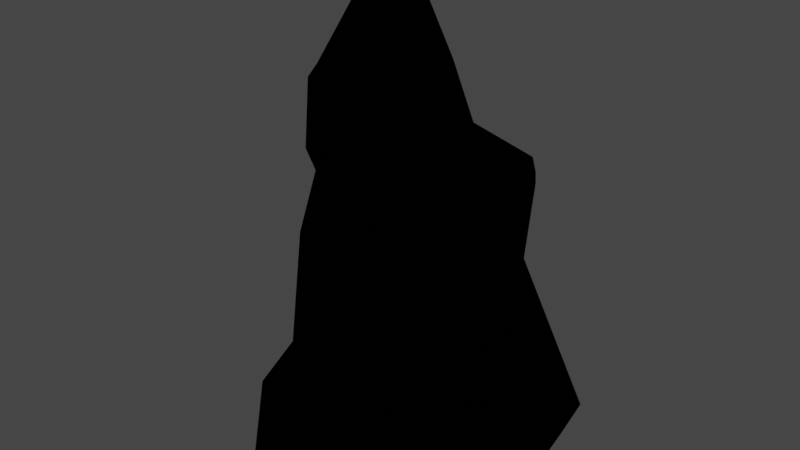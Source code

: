 # Source: TwnObj_Village_HatenoRock_A_01_Far.blend  (saved by Blender 3.6.11; exported with 4.5.12 LTS)
import bpy
from mathutils import Matrix  # noqa: F401  (used for matrix-valued properties, if any)

bpy.ops.wm.read_factory_settings(use_empty=True)
scene = bpy.context.scene
scene.name = 'Scene'

# ---- collections
col_twnobj_village_hatenorock_a_01_far = bpy.data.collections.new('TwnObj_Village_HatenoRock_A_01_Far'); scene.collection.children.link(col_twnobj_village_hatenorock_a_01_far)

# ---- images (referenced by path relative to the original .blend; pixels are not part of the script)
import os
ASSET_DIR = os.environ.get("B2B_ASSET_DIR", "")  # directory of the original .blend (textures are referenced by path, not embedded)
HERE = os.path.dirname(os.path.abspath(__file__))  # packed textures are extracted next to this script under _unpacked/

def load_image(name, relpath, width, height, colorspace="sRGB"):
    """Load a texture the original file referenced (path relative to the .blend, or extracted next to this script)."""
    p = next((c for c in (os.path.join(HERE, relpath), os.path.join(ASSET_DIR, relpath)) if relpath and os.path.exists(c)), "")
    if p:
        img = bpy.data.images.load(p, check_existing=True)
        img.name = name
    else:  # same state as the original file: an image datablock whose file is absent (Cycles renders it pink)
        img = bpy.data.images.new(name, width, height)
        img.source = "FILE"
        img.filepath = "//" + (relpath or name)
    img.colorspace_settings.name = colorspace
    return img
img_far_twnobj_village_hatenorock_a_01_alb_png = load_image('Far_TwnObj_Village_HatenoRock_A_01_Alb.png', 'Far_TwnObj_Village_HatenoRock_A_01_Alb.png', 1024, 1024, 'sRGB')

# ---- materials (node trees are filled in below, after node groups)
mat_far_twnobj_village_hatenorock_a_01 = bpy.data.materials.new('Far_TwnObj_Village_HatenoRock_A_01')
mat_far_twnobj_village_hatenorock_a_01.use_transparent_shadow = False

# ---- material node trees
mat_far_twnobj_village_hatenorock_a_01.use_nodes = True; mat_far_twnobj_village_hatenorock_a_01.node_tree.nodes.clear()
_N = mat_far_twnobj_village_hatenorock_a_01.node_tree.nodes; _L = mat_far_twnobj_village_hatenorock_a_01.node_tree.links
n0 = _N.new('ShaderNodeOutputMaterial'); n0.name = 'Material Output'; n0.location = (300, 300)
n1 = _N.new('ShaderNodeTexImage'); n1.name = 'Image Texture'; n1.location = (-300, 300)
n1.label = 'Base Color'
n1.image = img_far_twnobj_village_hatenorock_a_01_alb_png
n2 = _N.new('ShaderNodeGroup'); n2.name = 'SharedBSDF'; n2.location = (0, 300)
n2.label = 'SharedBSDF'
n2.node_tree = None
n3 = _N.new('ShaderNodeOutputMaterial'); n3.name = 'Material Output.001'; n3.location = (300, 150)
n3.target = 'CYCLES'
n4 = _N.new('ShaderNodeBsdfPrincipled'); n4.name = 'Principled BSDF'; n4.location = (0, 0)
n4.distribution = 'GGX'
n4.subsurface_method = 'RANDOM_WALK_SKIN'
n4.inputs[3].default_value = 1.45
n4.inputs[27].default_value = (0.0, 0.0, 0.0, 1.0)
n4.inputs[28].default_value = 1.0
n5 = _N.new('ShaderNodeNormalMap'); n5.name = 'Normal Map'; n5.location = (0, 0)
n6 = _N.new('ShaderNodeBsdfPrincipled'); n6.name = 'Principled BSDF.001'; n6.location = (0, 0)
n6.distribution = 'GGX'
n6.subsurface_method = 'RANDOM_WALK_SKIN'
n6.inputs[3].default_value = 1.45
n6.inputs[27].default_value = (0.0, 0.0, 0.0, 1.0)
n6.inputs[28].default_value = 1.0
n7 = _N.new('ShaderNodeNormalMap'); n7.name = 'Normal Map.001'; n7.location = (0, 0)
n8 = _N.new('ShaderNodeBsdfPrincipled'); n8.name = 'Principled BSDF.002'; n8.location = (0, 0)
n8.distribution = 'GGX'
n8.subsurface_method = 'RANDOM_WALK_SKIN'
n8.inputs[3].default_value = 1.45
n8.inputs[27].default_value = (0.0, 0.0, 0.0, 1.0)
n8.inputs[28].default_value = 1.0
n9 = _N.new('ShaderNodeNormalMap'); n9.name = 'Normal Map.002'; n9.location = (0, 0)
_L.new(n1.outputs[0], n4.inputs[0])
_L.new(n1.outputs[0], n6.inputs[0])
_L.new(n1.outputs[0], n8.inputs[0])
_L.new(n8.outputs[0], n0.inputs[0])
n0.is_active_output = True

# ---- world
world_world = bpy.data.worlds.new('World'); scene.world = world_world
world_world.use_nodes = True; world_world.node_tree.nodes.clear()
_N = world_world.node_tree.nodes; _L = world_world.node_tree.links
n0 = _N.new('ShaderNodeOutputWorld'); n0.name = 'World Output'; n0.location = (300, 300)
n1 = _N.new('ShaderNodeBackground'); n1.name = 'Background'; n1.location = (10, 300)
n1.inputs[0].default_value = (0.05088, 0.05088, 0.05088, 1.0)
_L.new(n1.outputs[0], n0.inputs[0])
n0.is_active_output = True
world_world.color = (0.05088, 0.05088, 0.05088)
world_world.use_sun_shadow = False
world_world.sun_shadow_jitter_overblur = 0.0

# ---- meshes
me_root_1__far_twnobj_village_hatenorock_a_01 = bpy.data.meshes.new('Root_1__Far_TwnObj_Village_HatenoRock_A_01')
me_root_1__far_twnobj_village_hatenorock_a_01.from_pydata([(0.5139, -0.01089, 0.172), (-0.1929, -0.002098, 0.3029), (0.4226, -0.01772, 0.4157), (0.1963, 0.2284, 0.2718), (0.4895, 0.2831, 0.6104), (0.3232, 0.5165, 0.7081), (-0.4055, 0.004738, 0.806), (-0.1033, 0.5096, 0.6829), (-0.4241, 0.577, 0.9857), (-0.553, 0.08286, -0.3673), (-0.6492, 0.3319, 0.002527), (-0.4617, -0.02163, 0.1069), (0.07434, 0.6551, 0.9554), (-0.04029, 0.7792, 0.5365), (0.1021, 1.196, 0.4068), (-0.1729, -0.05972, -0.6647), (0.6765, 0.01548, 0.2013), (1.143, 0.3602, -0.34), (0.05712, 0.6327, -0.5885), (-0.4426, 0.6571, -0.2467), (-0.6765, 0.006691, -0.001867), (0.554, 0.07505, -0.6193), (0.688, 0.08384, -0.09488), (1.144, 0.3641, -0.08219), (0.5317, 0.536, 0.1717), (0.2803, 1.731, -0.488), (0.8591, 1.992, -0.3454), (0.7698, -0.048, -0.6852), (0.1775, 1.316, -0.7389), (-0.8313, 1.609, -0.424), (-0.468, 1.845, -0.2614), (-0.5002, 0.9867, -0.5373), (-0.6731, 1.73, -0.1039), (-0.468, 2.212, -0.4001), (-0.9211, 1.212, -0.4235), (-0.6829, 2.319, -0.1017), (-0.7791, 1.314, 0.2085), (-0.5964, 1.734, 0.1526), (-0.6541, 0.8568, -0.3297), (-0.595, 0.7333, -0.6325), (-0.6101, 0.009621, -0.5436), (-0.4622, 0.7176, 0.6407), (-0.4641, -0.0001448, 0.2997), (-0.01954, 1.302, 0.4478), (-0.386, 0.07798, 1.132), (-0.1431, 0.6073, 1.079), (0.2751, 0.09068, 1.173), (0.2926, -0.02847, 0.931), (0.4236, 0.723, 1.052), (0.646, 0.09751, 0.8661), (0.6013, 1.415, 0.887), (0.4105, 1.436, 0.526), (0.7849, 0.8485, 0.4087), (0.2482, 1.4, 0.7899), (0.8586, 1.053, 0.4091), (-0.04981, 1.877, 0.04952), (0.7737, 1.145, 0.1963), (0.4849, 1.983, 0.2627), (-0.1704, 2.23, 0.2749), (-0.4861, 2.123, 0.4077), (-0.5413, 2.585, 0.3038), (0.06897, 2.428, 0.4541), (-0.0774, 2.661, 0.2741), (-0.3611, 2.744, 0.3952), (-0.5725, 2.738, 0.01473), (-0.2742, 2.872, -0.1576), (-0.1072, 3.43, 0.1015), (0.04956, 3.41, 0.1529), (0.4878, 2.533, 0.1991), (0.3716, 2.306, -0.3102), (0.5317, 2.181, 0.07345), (0.8215, 2.169, -0.3517), (0.6977, 1.662, -0.2326), (0.6775, 1.29, -0.5407), (1.23, 0.2997, -0.5304), (1.146, 0.05747, -0.4367), (1.275, 0.1883, -0.04288), (0.7473, 1.983, -0.5163), (0.07666, 2.637, -0.466), (0.04382, 3.433, -0.04337), (0.1494, 2.877, 0.008387)], [], [(0, 22, 16), (1, 2, 3), (4, 2, 5), (6, 1, 7), (13, 14, 8), (5, 2, 47), (9, 19, 10), (9, 10, 11), (8, 12, 13), (13, 12, 14), (6, 5, 47), (5, 6, 7), (27, 21, 15), (21, 27, 22), (27, 16, 22), (17, 18, 21), (21, 18, 15), (18, 19, 15), (19, 9, 15), (40, 15, 9), (40, 9, 20), (21, 22, 17), (22, 23, 17), (22, 24, 23), (22, 0, 24), (25, 26, 73), (73, 27, 25), (27, 28, 25), (29, 25, 28), (30, 25, 29), (27, 31, 28), (29, 32, 30), (33, 30, 32), (28, 34, 29), (28, 31, 34), (32, 35, 33), (35, 60, 33), (29, 36, 32), (32, 36, 35), (34, 36, 29), (35, 37, 60), (36, 37, 35), (31, 38, 34), (38, 36, 34), (27, 39, 31), (31, 39, 38), (27, 15, 39), (15, 40, 39), (39, 40, 38), (40, 20, 38), (20, 36, 38), (20, 41, 36), (37, 36, 41), (42, 41, 20), (43, 37, 41), (42, 44, 41), (42, 6, 44), (14, 43, 41), (14, 53, 43), (41, 44, 8), (41, 8, 14), (45, 8, 44), (8, 45, 12), (44, 46, 45), (47, 46, 6), (12, 45, 48), (48, 45, 46), (14, 12, 48), (14, 48, 53), (46, 47, 49), (49, 48, 46), (2, 49, 47), (50, 53, 48), (49, 50, 48), (53, 50, 51), (50, 52, 51), (50, 49, 52), (52, 49, 16), (43, 53, 51), (51, 37, 43), (54, 51, 52), (37, 51, 55), (56, 51, 54), (56, 54, 52), (51, 57, 55), (57, 51, 56), (58, 37, 55), (57, 58, 55), (59, 37, 58), (59, 60, 37), (61, 58, 57), (58, 62, 59), (61, 62, 58), (60, 59, 63), (59, 62, 63), (60, 63, 64), (33, 60, 64), (33, 64, 65), (65, 64, 63), (66, 65, 63), (63, 67, 66), (63, 62, 67), (80, 67, 62), (62, 68, 80), (68, 62, 61), (68, 69, 80), (61, 70, 68), (70, 69, 68), (57, 70, 61), (69, 70, 71), (71, 77, 69), (26, 71, 70), (71, 26, 77), (70, 57, 26), (26, 25, 77), (26, 57, 72), (72, 57, 56), (73, 26, 72), (56, 73, 72), (74, 73, 56), (27, 73, 74), (75, 27, 74), (74, 56, 76), (76, 75, 74), (76, 56, 52), (75, 76, 16), (76, 52, 16), (25, 69, 77), (25, 78, 69), (25, 30, 78), (30, 33, 78), (33, 65, 78), (79, 69, 78), (79, 78, 65), (80, 69, 79), (79, 65, 66), (67, 80, 79), (79, 66, 67)])
me_root_1__far_twnobj_village_hatenorock_a_01.polygons.foreach_set('use_smooth', [1, 1, 0, 1, 0, 0, 1, 1, 1, 1, 1, 1, 1, 1, 1, 1, 1, 1, 1, 1, 1, 1, 1, 1, 1, 1, 1, 1, 1, 1, 1, 1, 1, 1, 1, 1, 1, 1, 1, 1, 1, 1, 1, 1, 1, 1, 1, 1, 1, 1, 1, 1, 1, 1, 1, 1, 1, 1, 1, 1, 1, 1, 1, 1, 1, 1, 1, 1, 1, 1, 1, 1, 1, 1, 1, 1, 1, 1, 1, 1, 1, 1, 1, 1, 1, 1, 1, 1, 1, 1, 1, 1, 1, 1, 1, 1, 1, 1, 1, 1, 1, 1, 1, 1, 1, 1, 1, 1, 1, 1, 1, 1, 1, 1, 1, 1, 1, 1, 1, 1, 1, 1, 1, 1, 1, 1, 1, 1, 1, 1, 1, 1, 1, 1, 1, 1, 1, 1])
_uv = me_root_1__far_twnobj_village_hatenorock_a_01.uv_layers.new(name='bmubin_fixed_00000-texcoord')
_uv.uv.foreach_set('vector', [0.7361, 0.8365, 0.7444, 0.8508, 0.7307, 0.8501, 0.637, 0.7122, 0.6585, 0.7115, 0.65, 0.7317, 0.02948, 0.8483, 0.01199, 0.8407, 0.03787, 0.8365, 0.5433, 0.8033, 0.5458, 0.774, 0.5621, 0.7952, 0.3688, 0.7115, 0.3884, 0.7465, 0.3245, 0.7174, 0.4769, 0.649, 0.466, 0.7013, 0.4495, 0.6709, 0.1517, 0.774, 0.1712, 0.8009, 0.154, 0.8088, 0.1517, 0.774, 0.154, 0.8088, 0.137, 0.804, 0.2307, 0.5865, 0.2654, 0.6249, 0.2454, 0.6766, 0.2454, 0.6766, 0.2654, 0.6249, 0.2586, 0.726, 0.7307, 0.5865, 0.7635, 0.6391, 0.7339, 0.6523, 0.7635, 0.6391, 0.7307, 0.5865, 0.7601, 0.606, 0.8851, 0.7197, 0.8724, 0.7116, 0.8588, 0.649, 0.8724, 0.7116, 0.8851, 0.7197, 0.8602, 0.7489, 0.8851, 0.7197, 0.8557, 0.7812, 0.8602, 0.7489, 0.4216, 0.479, 0.3771, 0.5261, 0.3907, 0.4615, 0.3907, 0.4615, 0.3771, 0.5261, 0.3567, 0.4698, 0.3771, 0.5261, 0.3523, 0.5476, 0.3567, 0.4698, 0.3523, 0.5476, 0.3394, 0.4989, 0.3567, 0.4698, 0.3349, 0.475, 0.3567, 0.4698, 0.3394, 0.4989, 0.3349, 0.475, 0.3394, 0.4989, 0.3245, 0.5259, 0.8557, 0.4077, 0.8745, 0.4203, 0.8617, 0.4633, 0.8745, 0.4203, 0.8712, 0.4653, 0.8617, 0.4633, 0.8745, 0.4203, 0.8927, 0.4403, 0.8712, 0.4653, 0.8745, 0.4203, 0.8798, 0.399, 0.8927, 0.4403, 0.4948, 0.2917, 0.4495, 0.3051, 0.4727, 0.2227, 0.4727, 0.2227, 0.4915, 0.05316, 0.4948, 0.2917, 0.4915, 0.05316, 0.5102, 0.2365, 0.4948, 0.2917, 0.5677, 0.3104, 0.4948, 0.2917, 0.5102, 0.2365, 0.5453, 0.3381, 0.4948, 0.2917, 0.5677, 0.3104, 0.4915, 0.05316, 0.5574, 0.2148, 0.5102, 0.2365, 0.5677, 0.3104, 0.5795, 0.3493, 0.5453, 0.3381, 0.5262, 0.4004, 0.5453, 0.3381, 0.5795, 0.3493, 0.5102, 0.2365, 0.5795, 0.2552, 0.5677, 0.3104, 0.5102, 0.2365, 0.5574, 0.2148, 0.5795, 0.2552, 0.5795, 0.3493, 0.5657, 0.4637, 0.5262, 0.4004, 0.5657, 0.4637, 0.561, 0.6038, 0.5262, 0.4004, 0.5677, 0.3104, 0.6222, 0.2923, 0.5795, 0.3493, 0.5795, 0.3493, 0.6222, 0.2923, 0.5657, 0.4637, 0.5795, 0.2552, 0.6222, 0.2923, 0.5677, 0.3104, 0.5657, 0.4637, 0.6212, 0.379, 0.6025, 0.5366, 0.6222, 0.2923, 0.6212, 0.379, 0.5657, 0.4637, 0.5574, 0.2148, 0.5872, 0.2103, 0.5795, 0.2552, 0.5872, 0.2103, 0.6222, 0.2923, 0.5795, 0.2552, 0.4915, 0.05316, 0.5682, 0.1846, 0.5574, 0.2148, 0.5574, 0.2148, 0.5682, 0.1846, 0.5872, 0.2103, 0.4915, 0.05316, 0.5496, 0.07181, 0.5682, 0.1846, 0.5496, 0.07181, 0.5813, 0.08109, 0.5682, 0.1846, 0.5682, 0.1846, 0.5813, 0.08109, 0.5872, 0.2103, 0.5813, 0.08109, 0.6233, 0.09192, 0.5872, 0.2103, 0.6233, 0.09192, 0.6222, 0.2923, 0.5872, 0.2103, 0.6233, 0.09192, 0.6694, 0.2193, 0.6222, 0.2923, 0.6212, 0.379, 0.6222, 0.2923, 0.6694, 0.2193, 0.6519, 0.09664, 0.6694, 0.2193, 0.6233, 0.09192, 0.6855, 0.338, 0.6212, 0.379, 0.6694, 0.2193, 0.6519, 0.09664, 0.708, 0.1241, 0.6694, 0.2193, 0.6519, 0.09664, 0.6872, 0.0932, 0.708, 0.1241, 0.6942, 0.3236, 0.6855, 0.338, 0.6694, 0.2193, 0.6942, 0.3236, 0.7205, 0.3511, 0.6855, 0.338, 0.6694, 0.2193, 0.708, 0.1241, 0.6925, 0.1945, 0.6694, 0.2193, 0.6925, 0.1945, 0.6942, 0.3236, 0.7096, 0.2051, 0.6925, 0.1945, 0.708, 0.1241, 0.6925, 0.1945, 0.7096, 0.2051, 0.7156, 0.2345, 0.708, 0.1241, 0.7477, 0.1537, 0.7096, 0.2051, 0.7499, 0.09363, 0.7477, 0.1537, 0.6872, 0.0932, 0.7156, 0.2345, 0.7096, 0.2051, 0.7441, 0.2433, 0.7441, 0.2433, 0.7096, 0.2051, 0.7477, 0.1537, 0.6942, 0.3236, 0.7156, 0.2345, 0.7441, 0.2433, 0.6942, 0.3236, 0.7441, 0.2433, 0.7205, 0.3511, 0.7477, 0.1537, 0.7499, 0.09363, 0.783, 0.1719, 0.783, 0.1719, 0.7441, 0.2433, 0.7477, 0.1537, 0.8045, 0.02399, 0.783, 0.1719, 0.7499, 0.09363, 0.7478, 0.3402, 0.7205, 0.3511, 0.7441, 0.2433, 0.783, 0.1719, 0.7478, 0.3402, 0.7441, 0.2433, 0.7205, 0.3511, 0.7478, 0.3402, 0.7557, 0.3846, 0.7478, 0.3402, 0.7928, 0.2966, 0.7557, 0.3846, 0.7478, 0.3402, 0.783, 0.1719, 0.7928, 0.2966, 0.7928, 0.2966, 0.783, 0.1719, 0.8308, 0.1912, 0.2203, 0.04762, 0.2435, 0.07282, 0.2295, 0.1172, 0.2295, 0.1172, 0.1611, 0.02399, 0.2203, 0.04762, 0.2743, 0.1385, 0.2295, 0.1172, 0.284, 0.1196, 0.1611, 0.02399, 0.2295, 0.1172, 0.1783, 0.1044, 0.269, 0.1672, 0.2295, 0.1172, 0.2743, 0.1385, 0.269, 0.1672, 0.2743, 0.1385, 0.284, 0.1196, 0.2295, 0.1172, 0.2024, 0.1826, 0.1783, 0.1044, 0.2024, 0.1826, 0.2295, 0.1172, 0.269, 0.1672, 0.1539, 0.1269, 0.1611, 0.02399, 0.1783, 0.1044, 0.2024, 0.1826, 0.1539, 0.1269, 0.1783, 0.1044, 0.1398, 0.07434, 0.1611, 0.02399, 0.1539, 0.1269, 0.1398, 0.07434, 0.0995, 0.09061, 0.1611, 0.02399, 0.152, 0.1766, 0.1539, 0.1269, 0.2024, 0.1826, 0.1539, 0.1269, 0.1311, 0.1932, 0.1398, 0.07434, 0.152, 0.1766, 0.1311, 0.1932, 0.1539, 0.1269, 0.0995, 0.09061, 0.1398, 0.07434, 0.1032, 0.1602, 0.1398, 0.07434, 0.1311, 0.1932, 0.1032, 0.1602, 0.0995, 0.09061, 0.1032, 0.1602, 0.0654, 0.1291, 0.01199, 0.02947, 0.0995, 0.09061, 0.0654, 0.1291, 0.01199, 0.02947, 0.0654, 0.1291, 0.03938, 0.1731, 0.03938, 0.1731, 0.0654, 0.1291, 0.1032, 0.1602, 0.06883, 0.2854, 0.03938, 0.1731, 0.1032, 0.1602, 0.1032, 0.1602, 0.08898, 0.3059, 0.06883, 0.2854, 0.1032, 0.1602, 0.1311, 0.1932, 0.08898, 0.3059, 0.141, 0.2779, 0.08898, 0.3059, 0.1311, 0.1932, 0.1311, 0.1932, 0.1688, 0.2366, 0.141, 0.2779, 0.1688, 0.2366, 0.1311, 0.1932, 0.152, 0.1766, 0.1688, 0.2366, 0.1876, 0.3116, 0.141, 0.2779, 0.152, 0.1766, 0.1967, 0.2327, 0.1688, 0.2366, 0.1967, 0.2327, 0.1876, 0.3116, 0.1688, 0.2366, 0.2024, 0.1826, 0.1967, 0.2327, 0.152, 0.1766, 0.1876, 0.3116, 0.1967, 0.2327, 0.2158, 0.2973, 0.2158, 0.2973, 0.221, 0.3374, 0.1876, 0.3116, 0.2296, 0.2918, 0.2158, 0.2973, 0.1967, 0.2327, 0.2158, 0.2973, 0.2296, 0.2918, 0.221, 0.3374, 0.1967, 0.2327, 0.2024, 0.1826, 0.2296, 0.2918, 0.2296, 0.2918, 0.249, 0.4043, 0.221, 0.3374, 0.2296, 0.2918, 0.2024, 0.1826, 0.2476, 0.2488, 0.2476, 0.2488, 0.2024, 0.1826, 0.269, 0.1672, 0.28, 0.2726, 0.2296, 0.2918, 0.2476, 0.2488, 0.269, 0.1672, 0.28, 0.2726, 0.2476, 0.2488, 0.3453, 0.2106, 0.28, 0.2726, 0.269, 0.1672, 0.3694, 0.2755, 0.28, 0.2726, 0.3453, 0.2106, 0.3637, 0.1817, 0.3694, 0.2755, 0.3453, 0.2106, 0.3453, 0.2106, 0.269, 0.1672, 0.3379, 0.1493, 0.3379, 0.1493, 0.3637, 0.1817, 0.3453, 0.2106, 0.3379, 0.1493, 0.269, 0.1672, 0.284, 0.1196, 0.3637, 0.1817, 0.3379, 0.1493, 0.3407, 0.073, 0.3379, 0.1493, 0.284, 0.1196, 0.3407, 0.073, 0.01199, 0.59, 0.05879, 0.6137, 0.02673, 0.6674, 0.01199, 0.59, 0.07678, 0.547, 0.05879, 0.6137, 0.01199, 0.59, 0.01614, 0.4656, 0.07678, 0.547, 0.01614, 0.4656, 0.04555, 0.4615, 0.07678, 0.547, 0.04555, 0.4615, 0.1014, 0.483, 0.07678, 0.547, 0.1422, 0.5502, 0.05879, 0.6137, 0.07678, 0.547, 0.1422, 0.5502, 0.07678, 0.547, 0.1014, 0.483, 0.1105, 0.6088, 0.05879, 0.6137, 0.1422, 0.5502, 0.1422, 0.5502, 0.1014, 0.483, 0.1529, 0.5135, 0.1561, 0.5768, 0.1105, 0.6088, 0.1422, 0.5502, 0.1422, 0.5502, 0.1529, 0.5135, 0.1561, 0.5768])
me_root_1__far_twnobj_village_hatenorock_a_01.materials.append(mat_far_twnobj_village_hatenorock_a_01)
me_root_1__far_twnobj_village_hatenorock_a_01.update()
me_root_1__far_twnobj_village_hatenorock_a_01.normals_split_custom_set([tuple(v) for v in zip(*[iter([-0.2024, -0.9718, -0.1209, -0.9963, 0.0674, -0.05384, -0.5139, 0.5254, -0.6782, -0.1625, 0.2742, 0.9478, -0.5067, -0.04501, 0.8609, -0.4052, 0.06069, 0.9122, 0.4759, 0.4113, -0.7774, 0.4759, 0.4112, -0.7774, 0.4759, 0.4112, -0.7774, 0.4466, -0.8407, -0.3064, 0.2428, -0.9126, 0.329, 0.4604, -0.119, -0.8797, 0.7454, -0.06652, 0.6632, 0.7454, -0.06652, 0.6632, 0.7454, -0.06652, 0.6632, -0.977, -0.08027, -0.1977, -0.977, -0.08027, -0.1977, -0.977, -0.08027, -0.1977, 0.3864, -0.8516, 0.3542, 0.5769, -0.6305, 0.5193, 0.9103, -0.1508, -0.3856, 0.3864, -0.8516, 0.3542, 0.9103, -0.1508, -0.3856, 0.2152, -0.08998, -0.9724, -0.8078, 0.1317, 0.5745, -0.3295, 0.9384, 0.1038, -0.6237, 0.6824, 0.3813, -0.6237, 0.6824, 0.3813, -0.3295, 0.9384, 0.1038, -0.2133, -0.04671, 0.9759, 0.4466, -0.8407, -0.3064, 0.1017, -0.3286, -0.939, 0.2081, -0.9758, 0.06684, 0.1017, -0.3286, -0.939, 0.4466, -0.8407, -0.3064, 0.4604, -0.119, -0.8797, 0.1157, -0.7726, -0.6243, -0.5185, -0.395, 0.7584, 0.4767, -0.8309, -0.287, -0.5185, -0.395, 0.7584, 0.1157, -0.7726, -0.6243, -0.9963, 0.0674, -0.05384, 0.1157, -0.7726, -0.6243, -0.5139, 0.5254, -0.6782, -0.9963, 0.0674, -0.05384, -0.6186, 0.7428, 0.2561, 0.1213, -0.7183, 0.685, -0.5185, -0.395, 0.7584, -0.5185, -0.395, 0.7584, 0.1213, -0.7183, 0.685, 0.4767, -0.8309, -0.287, 0.1213, -0.7183, 0.685, 0.5769, -0.6305, 0.5193, 0.4767, -0.8309, -0.287, 0.5769, -0.6305, 0.5193, 0.3864, -0.8516, 0.3542, 0.4767, -0.8309, -0.287, -0.5459, -0.7269, -0.4167, 0.4767, -0.8309, -0.287, 0.3864, -0.8516, 0.3542, -0.5459, -0.7269, -0.4167, 0.3864, -0.8516, 0.3542, -0.9577, -0.2848, 0.04105, -0.5185, -0.395, 0.7584, -0.9963, 0.0674, -0.05384, -0.6186, 0.7428, 0.2561, -0.9963, 0.0674, -0.05384, -0.6824, 0.1486, -0.7157, -0.6186, 0.7428, 0.2561, -0.9963, 0.0674, -0.05384, -0.1154, -0.3894, -0.9138, -0.6824, 0.1486, -0.7157, -0.9963, 0.0674, -0.05384, -0.2024, -0.9718, -0.1209, -0.1154, -0.3894, -0.9138, -0.1064, 0.3139, -0.9435, 0.9629, -0.2457, -0.1114, -0.001449, 0.7746, -0.6324, -0.001449, 0.7746, -0.6324, 0.1157, -0.7726, -0.6243, -0.1064, 0.3139, -0.9435, 0.1157, -0.7726, -0.6243, 0.03717, 0.08413, -0.9958, -0.1064, 0.3139, -0.9435, -0.5848, 0.3462, -0.7335, -0.1064, 0.3139, -0.9435, 0.03717, 0.08413, -0.9958, -0.09453, 0.1167, -0.9887, -0.1064, 0.3139, -0.9435, -0.5848, 0.3462, -0.7335, 0.1157, -0.7726, -0.6243, -0.1704, -0.0235, -0.9851, 0.03717, 0.08413, -0.9958, -0.5848, 0.3462, -0.7335, -0.9541, 0.2214, -0.2018, -0.09453, 0.1167, -0.9887, -0.4308, -0.5017, -0.7501, -0.09453, 0.1167, -0.9887, -0.9541, 0.2214, -0.2018, 0.03717, 0.08413, -0.9958, -0.815, -0.1038, -0.5701, -0.5848, 0.3462, -0.7335, 0.03717, 0.08413, -0.9958, -0.1704, -0.0235, -0.9851, -0.815, -0.1038, -0.5701, -0.9541, 0.2214, -0.2018, -0.7399, 0.604, -0.2961, -0.4308, -0.5017, -0.7501, -0.7399, 0.604, -0.2961, -0.9345, 0.162, 0.317, -0.4308, -0.5017, -0.7501, -0.5848, 0.3462, -0.7335, -0.9006, 0.04109, 0.4327, -0.9541, 0.2214, -0.2018, -0.9541, 0.2214, -0.2018, -0.9006, 0.04109, 0.4327, -0.7399, 0.604, -0.2961, -0.815, -0.1038, -0.5701, -0.9006, 0.04109, 0.4327, -0.5848, 0.3462, -0.7335, -0.7399, 0.604, -0.2961, -0.2697, 0.529, 0.8046, -0.9345, 0.162, 0.317, -0.9006, 0.04109, 0.4327, -0.2697, 0.529, 0.8046, -0.7399, 0.604, -0.2961, -0.1704, -0.0235, -0.9851, -0.9689, -0.1566, -0.1918, -0.815, -0.1038, -0.5701, -0.9689, -0.1566, -0.1918, -0.9006, 0.04109, 0.4327, -0.815, -0.1038, -0.5701, 0.1157, -0.7726, -0.6243, -0.2741, 0.1743, -0.9458, -0.1704, -0.0235, -0.9851, -0.1704, -0.0235, -0.9851, -0.2741, 0.1743, -0.9458, -0.9689, -0.1566, -0.1918, 0.1157, -0.7726, -0.6243, 0.4767, -0.8309, -0.287, -0.2741, 0.1743, -0.9458, 0.4767, -0.8309, -0.287, -0.5459, -0.7269, -0.4167, -0.2741, 0.1743, -0.9458, -0.2741, 0.1743, -0.9458, -0.5459, -0.7269, -0.4167, -0.9689, -0.1566, -0.1918, -0.5459, -0.7269, -0.4167, -0.9577, -0.2848, 0.04105, -0.9689, -0.1566, -0.1918, -0.9577, -0.2848, 0.04105, -0.9006, 0.04109, 0.4327, -0.9689, -0.1566, -0.1918, -0.9577, -0.2848, 0.04105, -0.74, 0.1756, 0.6493, -0.9006, 0.04109, 0.4327, -0.2697, 0.529, 0.8046, -0.9006, 0.04109, 0.4327, -0.74, 0.1756, 0.6493, -0.8307, -0.4769, 0.2873, -0.74, 0.1756, 0.6493, -0.9577, -0.2848, 0.04105, -0.4655, 0.3788, 0.7999, -0.2697, 0.529, 0.8046, -0.74, 0.1756, 0.6493, -0.8307, -0.4769, 0.2873, -0.6866, -0.3306, 0.6475, -0.74, 0.1756, 0.6493, -0.8307, -0.4769, 0.2873, 0.1193, -0.9269, 0.3559, -0.6866, -0.3306, 0.6475, -0.2133, -0.04671, 0.9759, -0.4655, 0.3788, 0.7999, -0.74, 0.1756, 0.6493, -0.2133, -0.04671, 0.9759, -0.7702, 0.5607, 0.304, -0.4655, 0.3788, 0.7999, -0.74, 0.1756, 0.6493, -0.6866, -0.3306, 0.6475, -0.8078, 0.1317, 0.5745, -0.74, 0.1756, 0.6493, -0.8078, 0.1317, 0.5745, -0.2133, -0.04671, 0.9759, -0.1507, 0.2701, 0.951, -0.8078, 0.1317, 0.5745, -0.6866, -0.3306, 0.6475, -0.8078, 0.1317, 0.5745, -0.1507, 0.2701, 0.951, -0.3295, 0.9384, 0.1038, -0.6866, -0.3306, 0.6475, 0.1839, -0.2896, 0.9393, -0.1507, 0.2701, 0.951, 0.2081, -0.9758, 0.06684, 0.1839, -0.2896, 0.9393, 0.4466, -0.8407, -0.3064, -0.3295, 0.9384, 0.1038, -0.1507, 0.2701, 0.951, 0.3285, 0.1818, 0.9268, 0.3285, 0.1818, 0.9268, -0.1507, 0.2701, 0.951, 0.1839, -0.2896, 0.9393, -0.2133, -0.04671, 0.9759, -0.3295, 0.9384, 0.1038, 0.3285, 0.1818, 0.9268, -0.2133, -0.04671, 0.9759, 0.3285, 0.1818, 0.9268, -0.7702, 0.5607, 0.304, 0.1839, -0.2896, 0.9393, 0.2081, -0.9758, 0.06684, 0.8755, -0.2893, 0.387, 0.8755, -0.2893, 0.387, 0.3285, 0.1818, 0.9268, 0.1839, -0.2896, 0.9393, 0.1429, -0.9886, 0.04698, 0.8755, -0.2893, 0.387, 0.2081, -0.9758, 0.06684, 0.6794, 0.4856, 0.5501, -0.7702, 0.5607, 0.304, 0.3285, 0.1818, 0.9268, 0.8755, -0.2893, 0.387, 0.6794, 0.4856, 0.5501, 0.3285, 0.1818, 0.9268, -0.7702, 0.5607, 0.304, 0.6794, 0.4856, 0.5501, 0.4581, 0.6325, 0.6246, 0.6794, 0.4856, 0.5501, 0.8893, -0.03423, 0.4561, 0.4581, 0.6325, 0.6246, 0.6794, 0.4856, 0.5501, 0.8755, -0.2893, 0.387, 0.8893, -0.03423, 0.4561, 0.8893, -0.03423, 0.4561, 0.8755, -0.2893, 0.387, 0.7233, -0.5148, 0.4602, -0.4655, 0.3788, 0.7999, -0.7702, 0.5607, 0.304, 0.4581, 0.6325, 0.6246, 0.4581, 0.6325, 0.6246, -0.2697, 0.529, 0.8046, -0.4655, 0.3788, 0.7999, 0.9863, 0.1612, -0.03418, 0.4581, 0.6325, 0.6246, 0.8893, -0.03423, 0.4561, -0.2697, 0.529, 0.8046, 0.4581, 0.6325, 0.6246, -0.08799, 0.2425, 0.9661, 0.9084, 0.3935, 0.141, 0.4581, 0.6325, 0.6246, 0.9863, 0.1612, -0.03418, 0.9084, 0.3935, 0.141, 0.9863, 0.1612, -0.03418, 0.8893, -0.03423, 0.4561, 0.4581, 0.6325, 0.6246, 0.5033, 0.2389, 0.8304, -0.08799, 0.2425, 0.9661, 0.5033, 0.2389, 0.8304, 0.4581, 0.6325, 0.6246, 0.9084, 0.3935, 0.141, 0.06852, -0.417, 0.9063, -0.2697, 0.529, 0.8046, -0.08799, 0.2425, 0.9661, 0.5033, 0.2389, 0.8304, 0.06852, -0.417, 0.9063, -0.08799, 0.2425, 0.9661, -0.2526, -0.2918, 0.9225, -0.2697, 0.529, 0.8046, 0.06852, -0.417, 0.9063, -0.2526, -0.2918, 0.9225, -0.9345, 0.162, 0.317, -0.2697, 0.529, 0.8046, 0.02935, 0.02346, 0.9993, 0.06852, -0.417, 0.9063, 0.5033, 0.2389, 0.8304, 0.06852, -0.417, 0.9063, 0.3442, 0.2406, 0.9075, -0.2526, -0.2918, 0.9225, 0.02935, 0.02346, 0.9993, 0.3442, 0.2406, 0.9075, 0.06852, -0.417, 0.9063, -0.9345, 0.162, 0.317, -0.2526, -0.2918, 0.9225, -0.3894, 0.3659, 0.8453, -0.2526, -0.2918, 0.9225, 0.3442, 0.2406, 0.9075, -0.3894, 0.3659, 0.8453, -0.9345, 0.162, 0.317, -0.3894, 0.3659, 0.8453, -0.8771, 0.4484, -0.1723, -0.4308, -0.5017, -0.7501, -0.9345, 0.162, 0.317, -0.8771, 0.4484, -0.1723, -0.4308, -0.5017, -0.7501, -0.8771, 0.4484, -0.1723, -0.7189, 0.1993, -0.6659, -0.7189, 0.1993, -0.6659, -0.8771, 0.4484, -0.1723, -0.3894, 0.3659, 0.8453, -0.9484, 0.2832, -0.1429, -0.7189, 0.1993, -0.6659, -0.3894, 0.3659, 0.8453, -0.3894, 0.3659, 0.8453, -0.06208, 0.8699, 0.4893, -0.9484, 0.2832, -0.1429, -0.3894, 0.3659, 0.8453, 0.3442, 0.2406, 0.9075, -0.06208, 0.8699, 0.4893, 0.7264, 0.5298, 0.4379, -0.06208, 0.8699, 0.4893, 0.3442, 0.2406, 0.9075, 0.3442, 0.2406, 0.9075, 0.8302, 0.4367, 0.3466, 0.7264, 0.5298, 0.4379, 0.8302, 0.4367, 0.3466, 0.3442, 0.2406, 0.9075, 0.02935, 0.02346, 0.9993, 0.8302, 0.4367, 0.3466, 0.4342, 0.8072, -0.3999, 0.7264, 0.5298, 0.4379, 0.02935, 0.02346, 0.9993, 0.8262, 0.3994, 0.3974, 0.8302, 0.4367, 0.3466, 0.8262, 0.3994, 0.3974, 0.4342, 0.8072, -0.3999, 0.8302, 0.4367, 0.3466, 0.5033, 0.2389, 0.8304, 0.8262, 0.3994, 0.3974, 0.02935, 0.02346, 0.9993, 0.4342, 0.8072, -0.3999, 0.8262, 0.3994, 0.3974, 0.5774, 0.8103, -0.09985, 0.5774, 0.8103, -0.09985, -0.01448, 0.3018, -0.9533, 0.4342, 0.8072, -0.3999, 0.9629, -0.2457, -0.1114, 0.5774, 0.8103, -0.09985, 0.8262, 0.3994, 0.3974, 0.5774, 0.8103, -0.09985, 0.9629, -0.2457, -0.1114, -0.01448, 0.3018, -0.9533, 0.8262, 0.3994, 0.3974, 0.5033, 0.2389, 0.8304, 0.9629, -0.2457, -0.1114, 0.9629, -0.2457, -0.1114, -0.1064, 0.3139, -0.9435, -0.01448, 0.3018, -0.9533, 0.9629, -0.2457, -0.1114, 0.5033, 0.2389, 0.8304, 0.9782, 0.01371, 0.2074, 0.9782, 0.01371, 0.2074, 0.5033, 0.2389, 0.8304, 0.9084, 0.3935, 0.141, -0.001449, 0.7746, -0.6324, 0.9629, -0.2457, -0.1114, 0.9782, 0.01371, 0.2074, 0.9084, 0.3935, 0.141, -0.001449, 0.7746, -0.6324, 0.9782, 0.01371, 0.2074, 0.7576, 0.2593, -0.599, -0.001449, 0.7746, -0.6324, 0.9084, 0.3935, 0.141, 0.1157, -0.7726, -0.6243, -0.001449, 0.7746, -0.6324, 0.7576, 0.2593, -0.599, 0.468, -0.8733, -0.1351, 0.1157, -0.7726, -0.6243, 0.7576, 0.2593, -0.599, 0.7576, 0.2593, -0.599, 0.9084, 0.3935, 0.141, 0.8902, -0.1311, 0.4363, 0.8902, -0.1311, 0.4363, 0.468, -0.8733, -0.1351, 0.7576, 0.2593, -0.599, 0.8902, -0.1311, 0.4363, 0.9084, 0.3935, 0.141, 0.8893, -0.03423, 0.4561, 0.468, -0.8733, -0.1351, 0.8902, -0.1311, 0.4363, 0.7233, -0.5148, 0.4602, 0.8902, -0.1311, 0.4363, 0.8893, -0.03423, 0.4561, 0.7233, -0.5148, 0.4602, -0.1064, 0.3139, -0.9435, 0.4342, 0.8072, -0.3999, -0.01448, 0.3018, -0.9533, -0.1064, 0.3139, -0.9435, 0.09782, 0.2994, -0.9491, 0.4342, 0.8072, -0.3999, -0.1064, 0.3139, -0.9435, -0.09453, 0.1167, -0.9887, 0.09782, 0.2994, -0.9491, -0.09453, 0.1167, -0.9887, -0.4308, -0.5017, -0.7501, 0.09782, 0.2994, -0.9491, -0.4308, -0.5017, -0.7501, -0.7189, 0.1993, -0.6659, 0.09782, 0.2994, -0.9491, 0.2776, 0.6842, -0.6744, 0.4342, 0.8072, -0.3999, 0.09782, 0.2994, -0.9491, 0.2776, 0.6842, -0.6744, 0.09782, 0.2994, -0.9491, -0.7189, 0.1993, -0.6659, 0.7264, 0.5298, 0.4379, 0.4342, 0.8072, -0.3999, 0.2776, 0.6842, -0.6744, 0.2776, 0.6842, -0.6744, -0.7189, 0.1993, -0.6659, -0.9484, 0.2832, -0.1429, -0.06208, 0.8699, 0.4893, 0.7264, 0.5298, 0.4379, 0.2776, 0.6842, -0.6744, 0.2776, 0.6842, -0.6744, -0.9484, 0.2832, -0.1429, -0.06208, 0.8699, 0.4893])] * 3)])
arm_armature = bpy.data.armatures.new('Armature')  # bones are not reproduced

# ---- objects
ob_twnobj_village_hatenorock_a_01_far = bpy.data.objects.new('TwnObj_Village_HatenoRock_A_01_Far', arm_armature)
ob_root_1__far_twnobj_village_hatenorock_a_01 = bpy.data.objects.new('Root_1__Far_TwnObj_Village_HatenoRock_A_01', me_root_1__far_twnobj_village_hatenorock_a_01)

# ---- transforms, parenting, visibility, modifiers, constraints
ob_twnobj_village_hatenorock_a_01_far.location = (0.0, 0.0, 0.0)
ob_twnobj_village_hatenorock_a_01_far.rotation_euler = (1.571, -0.0, 0.0)
ob_root_1__far_twnobj_village_hatenorock_a_01.parent = ob_twnobj_village_hatenorock_a_01_far
ob_root_1__far_twnobj_village_hatenorock_a_01.location = (0.0, 0.0, 0.0)
_vg = ob_root_1__far_twnobj_village_hatenorock_a_01.vertex_groups.new(name='Root')
_vg.add([0, 1, 2, 3, 4, 5, 6, 7, 8, 9, 10, 11, 12, 13, 14, 15, 16, 17, 18, 19, 20, 21, 22, 23, 24, 25, 26, 27, 28, 29, 30, 31, 32, 33, 34, 35, 36, 37, 38, 39, 40, 41, 42, 43, 44, 45, 46, 47, 48, 49, 50, 51, 52, 53, 54, 55, 56, 57, 58, 59, 60, 61, 62, 63, 64, 65, 66, 67, 68, 69, 70, 71, 72, 73, 74, 75, 76, 77, 78, 79, 80], 1.0, 'REPLACE')
_m = ob_root_1__far_twnobj_village_hatenorock_a_01.modifiers.new('Armature', 'ARMATURE')
_m.object = ob_twnobj_village_hatenorock_a_01_far

# ---- collection membership
col_twnobj_village_hatenorock_a_01_far.objects.link(ob_twnobj_village_hatenorock_a_01_far)
col_twnobj_village_hatenorock_a_01_far.objects.link(ob_root_1__far_twnobj_village_hatenorock_a_01)

# ---- scene / render settings (as saved in the file)
scene.frame_start = 1; scene.frame_end = 250; scene.frame_set(1)
scene.render.engine = 'BLENDER_EEVEE_NEXT'
scene.cycles.sampling_pattern = 'TABULATED_SOBOL'
scene.view_settings.view_transform = 'Filmic'
bpy.context.view_layer.update()

# ---- added for rendering (the .blend has no active camera and no usable light): camera, sun
cam_auto = bpy.data.cameras.new('AutoCamera')
cam_auto.lens = 50.0
cam_auto.sensor_width = 36.0
cam_auto.clip_end = 1000.0
ob_auto_camera = bpy.data.objects.new('AutoCamera', cam_auto)
scene.collection.objects.link(ob_auto_camera)
ob_auto_camera.location = (4.38469, -5.26636, 5.05302)
ob_auto_camera.rotation_euler = (1.09748, -7.21219e-08, 0.694738)
scene.camera = ob_auto_camera
light_auto_sun = bpy.data.lights.new('AutoSun', 'SUN')
light_auto_sun.energy = 3.0
light_auto_sun.angle = 0.0523599
ob_auto_sun = bpy.data.objects.new('AutoSun', light_auto_sun)
scene.collection.objects.link(ob_auto_sun)
ob_auto_sun.rotation_euler = (0.872665, 0.174533, 0.523599)
bpy.context.view_layer.update()
